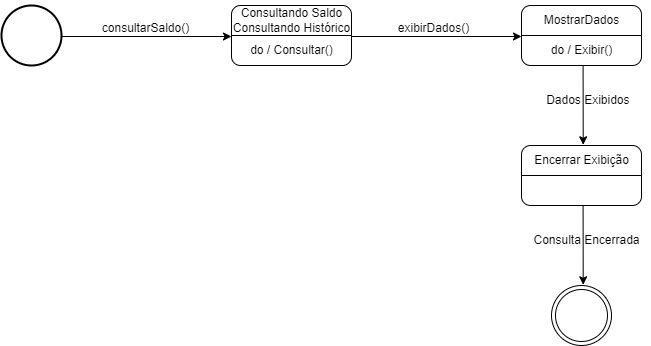

The diagram above was exported from draw.io. Its source (the exported page's mxGraphModel, read from the mxfile embedded in the PNG):
<mxGraphModel dx="794" dy="454" grid="1" gridSize="10" guides="1" tooltips="1" connect="1" arrows="1" fold="1" page="1" pageScale="1" pageWidth="3300" pageHeight="4681" math="0" shadow="0">
  <root>
    <mxCell id="WIyWlLk6GJQsqaUBKTNV-0" />
    <mxCell id="WIyWlLk6GJQsqaUBKTNV-1" parent="WIyWlLk6GJQsqaUBKTNV-0" />
    <mxCell id="oVn5RfU2kWppfnP83jTV-0" value="" style="ellipse;shape=doubleEllipse;whiteSpace=wrap;html=1;aspect=fixed;" vertex="1" parent="WIyWlLk6GJQsqaUBKTNV-1">
      <mxGeometry x="720" y="460" width="60" height="60" as="geometry" />
    </mxCell>
    <mxCell id="oVn5RfU2kWppfnP83jTV-1" value="" style="strokeWidth=2;html=1;shape=mxgraph.flowchart.start_2;whiteSpace=wrap;" vertex="1" parent="WIyWlLk6GJQsqaUBKTNV-1">
      <mxGeometry x="170" y="180" width="60" height="60" as="geometry" />
    </mxCell>
    <mxCell id="oVn5RfU2kWppfnP83jTV-3" value="" style="rounded=1;whiteSpace=wrap;html=1;" vertex="1" parent="WIyWlLk6GJQsqaUBKTNV-1">
      <mxGeometry x="400" y="180" width="120" height="60" as="geometry" />
    </mxCell>
    <mxCell id="oVn5RfU2kWppfnP83jTV-4" value="" style="endArrow=none;html=1;rounded=0;exitX=0;exitY=0.5;exitDx=0;exitDy=0;entryX=1;entryY=0.5;entryDx=0;entryDy=0;" edge="1" parent="WIyWlLk6GJQsqaUBKTNV-1" source="oVn5RfU2kWppfnP83jTV-3" target="oVn5RfU2kWppfnP83jTV-3">
      <mxGeometry width="50" height="50" relative="1" as="geometry">
        <mxPoint x="490" y="180" as="sourcePoint" />
        <mxPoint x="522" y="210" as="targetPoint" />
      </mxGeometry>
    </mxCell>
    <mxCell id="oVn5RfU2kWppfnP83jTV-5" value="Consultando Saldo&lt;div&gt;Consultando Histórico&lt;/div&gt;" style="text;html=1;align=center;verticalAlign=middle;resizable=0;points=[];autosize=1;strokeColor=none;fillColor=none;" vertex="1" parent="WIyWlLk6GJQsqaUBKTNV-1">
      <mxGeometry x="390" y="175" width="140" height="40" as="geometry" />
    </mxCell>
    <mxCell id="oVn5RfU2kWppfnP83jTV-6" value="do / Consultar()" style="text;html=1;align=center;verticalAlign=middle;resizable=0;points=[];autosize=1;strokeColor=none;fillColor=none;" vertex="1" parent="WIyWlLk6GJQsqaUBKTNV-1">
      <mxGeometry x="405" y="210" width="110" height="30" as="geometry" />
    </mxCell>
    <mxCell id="oVn5RfU2kWppfnP83jTV-7" value="" style="endArrow=classic;html=1;rounded=0;exitX=1;exitY=0.5;exitDx=0;exitDy=0;exitPerimeter=0;entryX=0;entryY=0.5;entryDx=0;entryDy=0;" edge="1" parent="WIyWlLk6GJQsqaUBKTNV-1">
      <mxGeometry width="50" height="50" relative="1" as="geometry">
        <mxPoint x="230.0000000000001" y="211" as="sourcePoint" />
        <mxPoint x="400" y="211" as="targetPoint" />
      </mxGeometry>
    </mxCell>
    <mxCell id="oVn5RfU2kWppfnP83jTV-8" value="consultarSaldo()" style="text;html=1;align=center;verticalAlign=middle;resizable=0;points=[];autosize=1;strokeColor=none;fillColor=none;" vertex="1" parent="WIyWlLk6GJQsqaUBKTNV-1">
      <mxGeometry x="259" y="188" width="110" height="30" as="geometry" />
    </mxCell>
    <mxCell id="oVn5RfU2kWppfnP83jTV-10" value="" style="rounded=1;whiteSpace=wrap;html=1;" vertex="1" parent="WIyWlLk6GJQsqaUBKTNV-1">
      <mxGeometry x="690" y="180" width="120" height="60" as="geometry" />
    </mxCell>
    <mxCell id="oVn5RfU2kWppfnP83jTV-11" value="" style="endArrow=none;html=1;rounded=0;exitX=0;exitY=0.5;exitDx=0;exitDy=0;entryX=1;entryY=0.5;entryDx=0;entryDy=0;" edge="1" parent="WIyWlLk6GJQsqaUBKTNV-1" source="oVn5RfU2kWppfnP83jTV-10" target="oVn5RfU2kWppfnP83jTV-10">
      <mxGeometry width="50" height="50" relative="1" as="geometry">
        <mxPoint x="780" y="180" as="sourcePoint" />
        <mxPoint x="812" y="210" as="targetPoint" />
      </mxGeometry>
    </mxCell>
    <mxCell id="oVn5RfU2kWppfnP83jTV-12" value="MostrarDados" style="text;html=1;align=center;verticalAlign=middle;resizable=0;points=[];autosize=1;strokeColor=none;fillColor=none;" vertex="1" parent="WIyWlLk6GJQsqaUBKTNV-1">
      <mxGeometry x="700" y="180" width="100" height="30" as="geometry" />
    </mxCell>
    <mxCell id="oVn5RfU2kWppfnP83jTV-13" value="do / Exibir()" style="text;html=1;align=center;verticalAlign=middle;resizable=0;points=[];autosize=1;strokeColor=none;fillColor=none;" vertex="1" parent="WIyWlLk6GJQsqaUBKTNV-1">
      <mxGeometry x="710" y="210" width="80" height="30" as="geometry" />
    </mxCell>
    <mxCell id="oVn5RfU2kWppfnP83jTV-14" value="" style="endArrow=classic;html=1;rounded=0;exitX=1;exitY=0.5;exitDx=0;exitDy=0;exitPerimeter=0;entryX=0;entryY=0.5;entryDx=0;entryDy=0;" edge="1" parent="WIyWlLk6GJQsqaUBKTNV-1">
      <mxGeometry width="50" height="50" relative="1" as="geometry">
        <mxPoint x="520.0000000000001" y="211" as="sourcePoint" />
        <mxPoint x="690" y="211" as="targetPoint" />
      </mxGeometry>
    </mxCell>
    <mxCell id="oVn5RfU2kWppfnP83jTV-15" value="exibirDados()" style="text;html=1;align=center;verticalAlign=middle;resizable=0;points=[];autosize=1;strokeColor=none;fillColor=none;" vertex="1" parent="WIyWlLk6GJQsqaUBKTNV-1">
      <mxGeometry x="557" y="188" width="90" height="30" as="geometry" />
    </mxCell>
    <mxCell id="oVn5RfU2kWppfnP83jTV-16" value="" style="rounded=1;whiteSpace=wrap;html=1;" vertex="1" parent="WIyWlLk6GJQsqaUBKTNV-1">
      <mxGeometry x="690" y="320" width="120" height="60" as="geometry" />
    </mxCell>
    <mxCell id="oVn5RfU2kWppfnP83jTV-17" value="" style="endArrow=none;html=1;rounded=0;exitX=0;exitY=0.5;exitDx=0;exitDy=0;entryX=1;entryY=0.5;entryDx=0;entryDy=0;" edge="1" parent="WIyWlLk6GJQsqaUBKTNV-1" source="oVn5RfU2kWppfnP83jTV-16" target="oVn5RfU2kWppfnP83jTV-16">
      <mxGeometry width="50" height="50" relative="1" as="geometry">
        <mxPoint x="780" y="320" as="sourcePoint" />
        <mxPoint x="812" y="350" as="targetPoint" />
      </mxGeometry>
    </mxCell>
    <mxCell id="oVn5RfU2kWppfnP83jTV-18" value="Encerrar Exibição" style="text;html=1;align=center;verticalAlign=middle;resizable=0;points=[];autosize=1;strokeColor=none;fillColor=none;" vertex="1" parent="WIyWlLk6GJQsqaUBKTNV-1">
      <mxGeometry x="690" y="320" width="120" height="30" as="geometry" />
    </mxCell>
    <mxCell id="oVn5RfU2kWppfnP83jTV-21" value="" style="endArrow=classic;html=1;rounded=0;exitX=0.52;exitY=1;exitDx=0;exitDy=0;exitPerimeter=0;entryX=0.519;entryY=-0.024;entryDx=0;entryDy=0;entryPerimeter=0;" edge="1" parent="WIyWlLk6GJQsqaUBKTNV-1">
      <mxGeometry width="50" height="50" relative="1" as="geometry">
        <mxPoint x="751.6000000000001" y="240" as="sourcePoint" />
        <mxPoint x="751.7099999999998" y="319.28" as="targetPoint" />
      </mxGeometry>
    </mxCell>
    <mxCell id="oVn5RfU2kWppfnP83jTV-22" value="Dados Exibidos&amp;nbsp;" style="text;html=1;align=center;verticalAlign=middle;resizable=0;points=[];autosize=1;strokeColor=none;fillColor=none;" vertex="1" parent="WIyWlLk6GJQsqaUBKTNV-1">
      <mxGeometry x="703" y="260" width="110" height="30" as="geometry" />
    </mxCell>
    <mxCell id="oVn5RfU2kWppfnP83jTV-24" value="" style="endArrow=classic;html=1;rounded=0;exitX=0.52;exitY=1;exitDx=0;exitDy=0;exitPerimeter=0;entryX=0.519;entryY=-0.024;entryDx=0;entryDy=0;entryPerimeter=0;" edge="1" parent="WIyWlLk6GJQsqaUBKTNV-1">
      <mxGeometry width="50" height="50" relative="1" as="geometry">
        <mxPoint x="751.6000000000001" y="380" as="sourcePoint" />
        <mxPoint x="751.7099999999998" y="459.28" as="targetPoint" />
      </mxGeometry>
    </mxCell>
    <mxCell id="oVn5RfU2kWppfnP83jTV-25" value="Consulta Encerrada" style="text;html=1;align=center;verticalAlign=middle;resizable=0;points=[];autosize=1;strokeColor=none;fillColor=none;" vertex="1" parent="WIyWlLk6GJQsqaUBKTNV-1">
      <mxGeometry x="690" y="400" width="130" height="30" as="geometry" />
    </mxCell>
  </root>
</mxGraphModel>